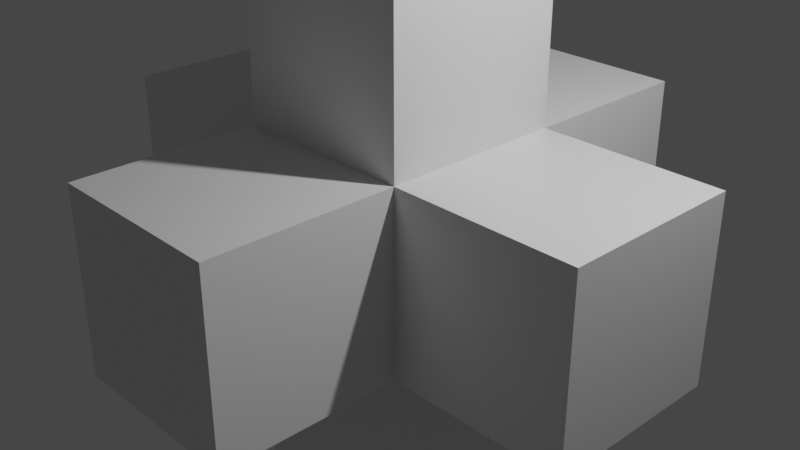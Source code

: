 # Source: cross.blend  (saved by Blender 3.2.14; exported with 4.5.12 LTS)
import bpy
from mathutils import Matrix  # noqa: F401  (used for matrix-valued properties, if any)

bpy.ops.wm.read_factory_settings(use_empty=True)
scene = bpy.context.scene
scene.name = 'Scene'

# ---- collections
col_collection = bpy.data.collections.new('Collection'); scene.collection.children.link(col_collection)

# ---- materials (node trees are filled in below, after node groups)
mat_material = bpy.data.materials.new('Material')
mat_material.alpha_threshold = 0.0
mat_material.use_transparent_shadow = False
mat_material.line_color = (0.0, 0.0, 0.0, 1.0)

# ---- material node trees
mat_material.use_nodes = True; mat_material.node_tree.nodes.clear()
_N = mat_material.node_tree.nodes; _L = mat_material.node_tree.links
n0 = _N.new('ShaderNodeOutputMaterial'); n0.name = 'Material Output'; n0.location = (300, 300)
n1 = _N.new('ShaderNodeBsdfPrincipled'); n1.name = 'Principled BSDF'; n1.location = (10, 300)
n1.distribution = 'GGX'
n1.subsurface_method = 'RANDOM_WALK_SKIN'
n1.inputs[2].default_value = 0.4
n1.inputs[3].default_value = 1.45
n1.inputs[27].default_value = (0.0, 0.0, 0.0, 1.0)
n1.inputs[28].default_value = 1.0
_L.new(n1.outputs[0], n0.inputs[0])
n0.is_active_output = True

# ---- world
world_world = bpy.data.worlds.new('World'); scene.world = world_world
world_world.use_nodes = True; world_world.node_tree.nodes.clear()
_N = world_world.node_tree.nodes; _L = world_world.node_tree.links
n0 = _N.new('ShaderNodeOutputWorld'); n0.name = 'World Output'; n0.location = (300, 300)
n1 = _N.new('ShaderNodeBackground'); n1.name = 'Background'; n1.location = (10, 300)
n1.inputs[0].default_value = (0.05088, 0.05088, 0.05088, 1.0)
_L.new(n1.outputs[0], n0.inputs[0])
n0.is_active_output = True
world_world.color = (0.05088, 0.05088, 0.05088)
world_world.use_sun_shadow = False
world_world.sun_shadow_jitter_overblur = 0.0

# ---- cameras
cam_camera = bpy.data.cameras.new('Camera')
cam_camera.clip_end = 100.0
cam_camera.ortho_scale = 7.314

# ---- lights
light_light = bpy.data.lights.new('Light', 'POINT')
light_light.transmission_factor = 0.0
light_light.energy = 1000.0
light_light.shadow_soft_size = 0.1
light_light.shadow_maximum_resolution = 0.006
light_light.use_absolute_resolution = True

# ---- meshes
me_cube = bpy.data.meshes.new('Cube')
me_cube.from_pydata([(1.0, 1.0, 1.0), (1.0, 1.0, -1.0), (1.0, -1.0, 1.0), (1.0, -1.0, -1.0), (-1.0, 1.0, 1.0), (-1.0, 1.0, -1.0), (-1.0, -1.0, 1.0), (-1.0, -1.0, -1.0)], [], [(0, 4, 6, 2), (3, 2, 6, 7), (7, 6, 4, 5), (5, 1, 3, 7), (1, 0, 2, 3), (5, 4, 0, 1)])
_uv = me_cube.uv_layers.new(name='UVMap')
_uv.uv.foreach_set('vector', [0.625, 0.5, 0.875, 0.5, 0.875, 0.75, 0.625, 0.75, 0.375, 0.75, 0.625, 0.75, 0.625, 1.0, 0.375, 1.0, 0.375, 0.0, 0.625, 0.0, 0.625, 0.25, 0.375, 0.25, 0.125, 0.5, 0.375, 0.5, 0.375, 0.75, 0.125, 0.75, 0.375, 0.5, 0.625, 0.5, 0.625, 0.75, 0.375, 0.75, 0.375, 0.25, 0.625, 0.25, 0.625, 0.5, 0.375, 0.5])
me_cube.materials.append(mat_material)
me_cube.use_mirror_vertex_groups = False
me_cube.update()
me_cube_001 = bpy.data.meshes.new('Cube.001')
me_cube_001.from_pydata([(-1.0, -1.0, -1.0), (-1.0, -1.0, 1.0), (-1.0, 1.0, -1.0), (-1.0, 1.0, 1.0), (1.0, -1.0, -1.0), (1.0, -1.0, 1.0), (1.0, 1.0, -1.0), (1.0, 1.0, 1.0)], [], [(0, 1, 3, 2), (2, 3, 7, 6), (6, 7, 5, 4), (4, 5, 1, 0), (2, 6, 4, 0), (7, 3, 1, 5)])
_uv = me_cube_001.uv_layers.new(name='UVMap')
_uv.uv.foreach_set('vector', [0.375, 0.0, 0.625, 0.0, 0.625, 0.25, 0.375, 0.25, 0.375, 0.25, 0.625, 0.25, 0.625, 0.5, 0.375, 0.5, 0.375, 0.5, 0.625, 0.5, 0.625, 0.75, 0.375, 0.75, 0.375, 0.75, 0.625, 0.75, 0.625, 1.0, 0.375, 1.0, 0.125, 0.5, 0.375, 0.5, 0.375, 0.75, 0.125, 0.75, 0.625, 0.5, 0.875, 0.5, 0.875, 0.75, 0.625, 0.75])
me_cube_001.update()
me_cube_002 = bpy.data.meshes.new('Cube.002')
me_cube_002.from_pydata([(1.0, 1.0, 1.0), (1.0, 1.0, -1.0), (1.0, -1.0, 1.0), (1.0, -1.0, -1.0), (-1.0, 1.0, 1.0), (-1.0, 1.0, -1.0), (-1.0, -1.0, 1.0), (-1.0, -1.0, -1.0)], [], [(0, 4, 6, 2), (3, 2, 6, 7), (7, 6, 4, 5), (5, 1, 3, 7), (1, 0, 2, 3), (5, 4, 0, 1)])
_uv = me_cube_002.uv_layers.new(name='UVMap')
_uv.uv.foreach_set('vector', [0.625, 0.5, 0.875, 0.5, 0.875, 0.75, 0.625, 0.75, 0.375, 0.75, 0.625, 0.75, 0.625, 1.0, 0.375, 1.0, 0.375, 0.0, 0.625, 0.0, 0.625, 0.25, 0.375, 0.25, 0.125, 0.5, 0.375, 0.5, 0.375, 0.75, 0.125, 0.75, 0.375, 0.5, 0.625, 0.5, 0.625, 0.75, 0.375, 0.75, 0.375, 0.25, 0.625, 0.25, 0.625, 0.5, 0.375, 0.5])
me_cube_002.materials.append(mat_material)
me_cube_002.use_mirror_vertex_groups = False
me_cube_002.update()
me_cube_003 = bpy.data.meshes.new('Cube.003')
me_cube_003.from_pydata([(1.0, 1.0, 1.0), (1.0, 1.0, -1.0), (1.0, -1.0, 1.0), (1.0, -1.0, -1.0), (-1.0, 1.0, 1.0), (-1.0, 1.0, -1.0), (-1.0, -1.0, 1.0), (-1.0, -1.0, -1.0)], [], [(0, 4, 6, 2), (3, 2, 6, 7), (7, 6, 4, 5), (5, 1, 3, 7), (1, 0, 2, 3), (5, 4, 0, 1)])
_uv = me_cube_003.uv_layers.new(name='UVMap')
_uv.uv.foreach_set('vector', [0.625, 0.5, 0.875, 0.5, 0.875, 0.75, 0.625, 0.75, 0.375, 0.75, 0.625, 0.75, 0.625, 1.0, 0.375, 1.0, 0.375, 0.0, 0.625, 0.0, 0.625, 0.25, 0.375, 0.25, 0.125, 0.5, 0.375, 0.5, 0.375, 0.75, 0.125, 0.75, 0.375, 0.5, 0.625, 0.5, 0.625, 0.75, 0.375, 0.75, 0.375, 0.25, 0.625, 0.25, 0.625, 0.5, 0.375, 0.5])
me_cube_003.materials.append(mat_material)
me_cube_003.use_mirror_vertex_groups = False
me_cube_003.update()
me_cube_004 = bpy.data.meshes.new('Cube.004')
me_cube_004.from_pydata([(1.0, 1.0, 1.0), (1.0, 1.0, -1.0), (1.0, -1.0, 1.0), (1.0, -1.0, -1.0), (-1.0, 1.0, 1.0), (-1.0, 1.0, -1.0), (-1.0, -1.0, 1.0), (-1.0, -1.0, -1.0)], [], [(0, 4, 6, 2), (3, 2, 6, 7), (7, 6, 4, 5), (5, 1, 3, 7), (1, 0, 2, 3), (5, 4, 0, 1)])
_uv = me_cube_004.uv_layers.new(name='UVMap')
_uv.uv.foreach_set('vector', [0.625, 0.5, 0.875, 0.5, 0.875, 0.75, 0.625, 0.75, 0.375, 0.75, 0.625, 0.75, 0.625, 1.0, 0.375, 1.0, 0.375, 0.0, 0.625, 0.0, 0.625, 0.25, 0.375, 0.25, 0.125, 0.5, 0.375, 0.5, 0.375, 0.75, 0.125, 0.75, 0.375, 0.5, 0.625, 0.5, 0.625, 0.75, 0.375, 0.75, 0.375, 0.25, 0.625, 0.25, 0.625, 0.5, 0.375, 0.5])
me_cube_004.materials.append(mat_material)
me_cube_004.use_mirror_vertex_groups = False
me_cube_004.update()
me_cube_005 = bpy.data.meshes.new('Cube.005')
me_cube_005.from_pydata([(1.0, 1.0, 1.0), (1.0, 1.0, -1.0), (1.0, -1.0, 1.0), (1.0, -1.0, -1.0), (-1.0, 1.0, 1.0), (-1.0, 1.0, -1.0), (-1.0, -1.0, 1.0), (-1.0, -1.0, -1.0)], [], [(0, 4, 6, 2), (3, 2, 6, 7), (7, 6, 4, 5), (5, 1, 3, 7), (1, 0, 2, 3), (5, 4, 0, 1)])
_uv = me_cube_005.uv_layers.new(name='UVMap')
_uv.uv.foreach_set('vector', [0.625, 0.5, 0.875, 0.5, 0.875, 0.75, 0.625, 0.75, 0.375, 0.75, 0.625, 0.75, 0.625, 1.0, 0.375, 1.0, 0.375, 0.0, 0.625, 0.0, 0.625, 0.25, 0.375, 0.25, 0.125, 0.5, 0.375, 0.5, 0.375, 0.75, 0.125, 0.75, 0.375, 0.5, 0.625, 0.5, 0.625, 0.75, 0.375, 0.75, 0.375, 0.25, 0.625, 0.25, 0.625, 0.5, 0.375, 0.5])
me_cube_005.materials.append(mat_material)
me_cube_005.use_mirror_vertex_groups = False
me_cube_005.update()

# ---- objects
ob_cube = bpy.data.objects.new('Cube', me_cube)
ob_light = bpy.data.objects.new('Light', light_light)
ob_camera = bpy.data.objects.new('Camera', cam_camera)
ob_cube_001 = bpy.data.objects.new('Cube.001', me_cube_001)
ob_cube_002 = bpy.data.objects.new('Cube.002', me_cube_002)
ob_cube_003 = bpy.data.objects.new('Cube.003', me_cube_003)
ob_cube_004 = bpy.data.objects.new('Cube.004', me_cube_004)
ob_cube_005 = bpy.data.objects.new('Cube.005', me_cube_005)

# ---- transforms, parenting, visibility, modifiers, constraints
ob_cube.location = (0.0, -2.0, 0.0)
ob_cube.lock_rotations_4d = False
ob_cube.empty_display_type = 'ARROWS'
ob_cube.lineart.crease_threshold = 0.0
ob_light.location = (4.076, 1.005, 5.904)
ob_light.rotation_euler = (0.6503, 0.05522, 1.866)
ob_light.lock_rotations_4d = False
ob_light.empty_display_type = 'ARROWS'
ob_light.color = (0.0, 0.0, 0.0, 0.0)
ob_light.lineart.crease_threshold = 0.0
ob_camera.location = (7.359, -6.926, 4.958)
ob_camera.rotation_euler = (1.109, 0.0, 0.8149)
ob_camera.lock_rotations_4d = False
ob_camera.empty_display_type = 'ARROWS'
ob_camera.color = (0.0, 0.0, 0.0, 0.0)
ob_camera.display_type = 'WIRE'
ob_camera.lineart.crease_threshold = 0.0
ob_cube_001.location = (0.0, 0.0, 2.0)
ob_cube_002.location = (0.0, 0.0, -2.0)
ob_cube_002.lock_rotations_4d = False
ob_cube_002.empty_display_type = 'ARROWS'
ob_cube_002.lineart.crease_threshold = 0.0
ob_cube_003.location = (2.0, 0.0, 0.0)
ob_cube_003.lock_rotations_4d = False
ob_cube_003.empty_display_type = 'ARROWS'
ob_cube_003.lineart.crease_threshold = 0.0
ob_cube_004.location = (-2.0, 0.0, 0.0)
ob_cube_004.lock_rotations_4d = False
ob_cube_004.empty_display_type = 'ARROWS'
ob_cube_004.lineart.crease_threshold = 0.0
ob_cube_005.location = (0.0, 2.0, 0.0)
ob_cube_005.lock_rotations_4d = False
ob_cube_005.empty_display_type = 'ARROWS'
ob_cube_005.lineart.crease_threshold = 0.0

# ---- collection membership
col_collection.objects.link(ob_cube)
col_collection.objects.link(ob_light)
col_collection.objects.link(ob_camera)
col_collection.objects.link(ob_cube_001)
col_collection.objects.link(ob_cube_002)
col_collection.objects.link(ob_cube_003)
col_collection.objects.link(ob_cube_004)
col_collection.objects.link(ob_cube_005)

# ---- scene / render settings (as saved in the file)
scene.camera = ob_camera
scene.frame_start = 1; scene.frame_end = 250; scene.frame_set(1)
scene.render.engine = 'BLENDER_EEVEE_NEXT'
scene.cycles.sampling_pattern = 'TABULATED_SOBOL'
scene.cycles.use_light_tree = False
scene.view_settings.view_transform = 'Filmic'
bpy.context.view_layer.update()
